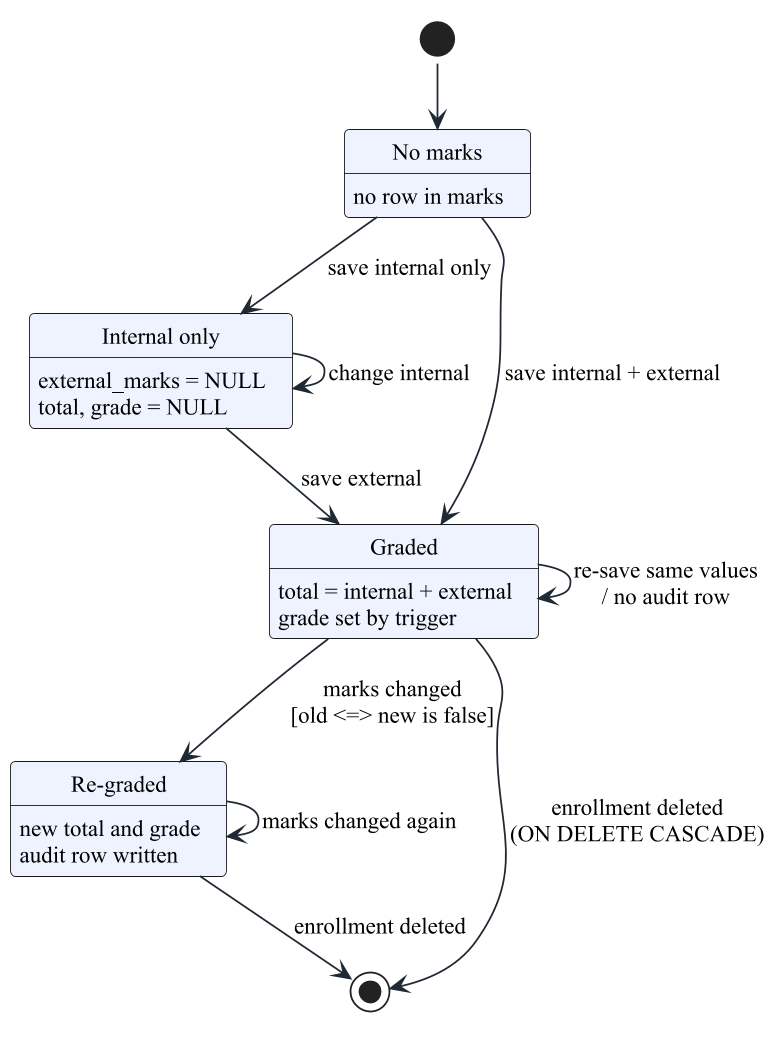

The diagram above was rendered by PlantUML. Its source (embedded in the PNG):
@startuml d09_state_marks
!include _style.iuml
' Figure title: Statechart diagram: life cycle of a marks record

[*] --> NoMarks
state "No marks" as NoMarks : no row in marks
state "Internal only" as Internal : external_marks = NULL\ntotal, grade = NULL
state "Graded" as Graded : total = internal + external\ngrade set by trigger
state "Re-graded" as Regraded : new total and grade\naudit row written

NoMarks --> Internal : save internal only
NoMarks --> Graded : save internal + external
Internal --> Graded : save external
Graded --> Regraded : marks changed\n[old <=> new is false]
Regraded --> Regraded : marks changed again
Graded --> Graded : re-save same values\n/ no audit row
Internal --> Internal : change internal
Graded --> [*] : enrollment deleted\n(ON DELETE CASCADE)
Regraded --> [*] : enrollment deleted
@enduml